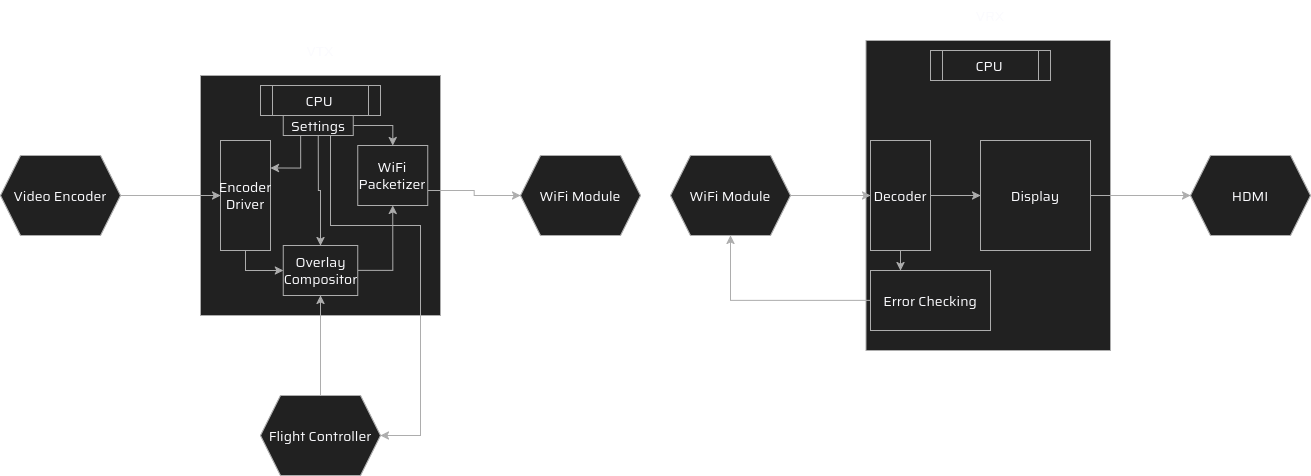

The diagram above was exported from draw.io. Its source (the exported page's mxGraphModel, read from the mxfile embedded in the PNG):
<mxGraphModel dx="2020" dy="2210" grid="1" gridSize="10" guides="1" tooltips="1" connect="1" arrows="1" fold="1" page="1" pageScale="1" pageWidth="850" pageHeight="1100" math="0" shadow="0" adaptiveColors="auto">
  <root>
    <mxCell id="0" />
    <mxCell id="1" parent="0" />
    <mxCell id="mBJBsPNpKxIj6poIT8Hk-2" parent="1" style="text;html=1;whiteSpace=wrap;strokeColor=none;fillColor=none;align=center;verticalAlign=middle;rounded=0;fontFamily=Saira;fontSource=https%3A%2F%2Ffonts.googleapis.com%2Fcss%3Ffamily%3DSaira;fontSize=14;fontColor=light-dark(default, #adadad);labelBackgroundColor=none;resizable=0;" value="VTX" vertex="1">
      <mxGeometry height="30" width="60" x="370" as="geometry" />
    </mxCell>
    <mxCell id="mBJBsPNpKxIj6poIT8Hk-3" parent="1" style="text;html=1;whiteSpace=wrap;strokeColor=none;fillColor=none;align=center;verticalAlign=middle;rounded=0;fontFamily=Saira;fontSource=https%3A%2F%2Ffonts.googleapis.com%2Fcss%3Ffamily%3DSaira;fontSize=14;fontColor=light-dark(default, #adadad);labelBackgroundColor=none;resizable=0;" value="VRX" vertex="1">
      <mxGeometry height="30" width="60" x="1040" y="-35" as="geometry" />
    </mxCell>
    <mxCell id="hMj55I8j5pP4-6a3sRIq-4" parent="1" style="whiteSpace=wrap;html=1;aspect=fixed;rounded=0;strokeColor=light-dark(#000000,#ADADAD);align=center;verticalAlign=middle;fontFamily=Saira;fontSource=https%3A%2F%2Ffonts.googleapis.com%2Fcss%3Ffamily%3DSaira;fontSize=14;fontColor=light-dark(default, #adadad);labelBackgroundColor=none;fillColor=light-dark(#000000,#212121);" value="&lt;div&gt;&lt;/div&gt;" vertex="1">
      <mxGeometry height="240" width="240" x="280" y="40" as="geometry" />
    </mxCell>
    <mxCell id="hMj55I8j5pP4-6a3sRIq-5" parent="1" style="shape=process;whiteSpace=wrap;html=1;backgroundOutline=1;rounded=0;strokeColor=light-dark(#000000,#ADADAD);align=center;verticalAlign=middle;fontFamily=Saira;fontSource=https%3A%2F%2Ffonts.googleapis.com%2Fcss%3Ffamily%3DSaira;fontSize=14;fontColor=light-dark(default, #adadad);labelBackgroundColor=none;fillColor=light-dark(#000000,#212121);" value="CPU" vertex="1">
      <mxGeometry height="30" width="120" x="340" y="50" as="geometry" />
    </mxCell>
    <mxCell id="hMj55I8j5pP4-6a3sRIq-10" edge="1" parent="1" source="hMj55I8j5pP4-6a3sRIq-7" style="edgeStyle=orthogonalEdgeStyle;shape=connector;rounded=0;orthogonalLoop=1;jettySize=auto;html=1;entryX=0;entryY=0.5;entryDx=0;entryDy=0;strokeColor=light-dark(#000000,#ADADAD);align=center;verticalAlign=middle;fontFamily=Saira;fontSource=https%3A%2F%2Ffonts.googleapis.com%2Fcss%3Ffamily%3DSaira;fontSize=14;fontColor=light-dark(default, #adadad);labelBackgroundColor=none;resizable=0;endArrow=classic;" target="hMj55I8j5pP4-6a3sRIq-9">
      <mxGeometry relative="1" as="geometry" />
    </mxCell>
    <mxCell id="hMj55I8j5pP4-6a3sRIq-7" parent="1" style="shape=hexagon;perimeter=hexagonPerimeter2;whiteSpace=wrap;html=1;fixedSize=1;rounded=0;strokeColor=light-dark(#000000,#ADADAD);align=center;verticalAlign=middle;fontFamily=Saira;fontSource=https%3A%2F%2Ffonts.googleapis.com%2Fcss%3Ffamily%3DSaira;fontSize=14;fontColor=light-dark(default, #adadad);labelBackgroundColor=none;fillColor=light-dark(#000000,#212121);" value="Video Encoder" vertex="1">
      <mxGeometry height="80" width="120" x="80" y="120" as="geometry" />
    </mxCell>
    <mxCell id="hMj55I8j5pP4-6a3sRIq-16" edge="1" parent="1" source="hMj55I8j5pP4-6a3sRIq-9" style="edgeStyle=orthogonalEdgeStyle;shape=connector;rounded=0;orthogonalLoop=1;jettySize=auto;html=1;exitX=0.5;exitY=1;exitDx=0;exitDy=0;strokeColor=light-dark(#000000,#ADADAD);align=center;verticalAlign=middle;fontFamily=Saira;fontSource=https%3A%2F%2Ffonts.googleapis.com%2Fcss%3Ffamily%3DSaira;fontSize=14;fontColor=light-dark(default, #adadad);labelBackgroundColor=none;resizable=0;endArrow=classic;" target="hMj55I8j5pP4-6a3sRIq-15">
      <mxGeometry relative="1" as="geometry" />
    </mxCell>
    <mxCell id="hMj55I8j5pP4-6a3sRIq-9" parent="1" style="rounded=0;whiteSpace=wrap;html=1;strokeColor=light-dark(#000000,#ADADAD);align=center;verticalAlign=middle;fontFamily=Saira;fontSource=https%3A%2F%2Ffonts.googleapis.com%2Fcss%3Ffamily%3DSaira;fontSize=14;fontColor=light-dark(default, #adadad);labelBackgroundColor=none;fillColor=light-dark(#000000,#212121);" value="&lt;div&gt;Encoder Driver&lt;/div&gt;" vertex="1">
      <mxGeometry height="110" width="50" x="300" y="105" as="geometry" />
    </mxCell>
    <mxCell id="hMj55I8j5pP4-6a3sRIq-26" edge="1" parent="1" source="hMj55I8j5pP4-6a3sRIq-15" style="edgeStyle=orthogonalEdgeStyle;shape=connector;rounded=0;orthogonalLoop=1;jettySize=auto;html=1;exitX=1;exitY=0.5;exitDx=0;exitDy=0;entryX=0.5;entryY=1;entryDx=0;entryDy=0;strokeColor=light-dark(#000000,#ADADAD);align=center;verticalAlign=middle;fontFamily=Saira;fontSource=https%3A%2F%2Ffonts.googleapis.com%2Fcss%3Ffamily%3DSaira;fontSize=14;fontColor=light-dark(default, #adadad);labelBackgroundColor=none;resizable=0;endArrow=classic;" target="hMj55I8j5pP4-6a3sRIq-24">
      <mxGeometry relative="1" as="geometry" />
    </mxCell>
    <mxCell id="hMj55I8j5pP4-6a3sRIq-15" parent="1" style="rounded=0;whiteSpace=wrap;html=1;strokeColor=light-dark(#000000,#ADADAD);align=center;verticalAlign=middle;fontFamily=Saira;fontSource=https%3A%2F%2Ffonts.googleapis.com%2Fcss%3Ffamily%3DSaira;fontSize=14;fontColor=light-dark(default, #adadad);labelBackgroundColor=none;fillColor=light-dark(#000000,#212121);" value="Overlay Compositor" vertex="1">
      <mxGeometry height="50" width="74.5" x="362.75" y="210" as="geometry" />
    </mxCell>
    <mxCell id="hMj55I8j5pP4-6a3sRIq-18" edge="1" parent="1" source="hMj55I8j5pP4-6a3sRIq-17" style="edgeStyle=orthogonalEdgeStyle;shape=connector;rounded=0;orthogonalLoop=1;jettySize=auto;html=1;exitX=0.5;exitY=0;exitDx=0;exitDy=0;entryX=0.5;entryY=1;entryDx=0;entryDy=0;strokeColor=light-dark(#000000,#ADADAD);align=center;verticalAlign=middle;fontFamily=Saira;fontSource=https%3A%2F%2Ffonts.googleapis.com%2Fcss%3Ffamily%3DSaira;fontSize=14;fontColor=light-dark(default, #adadad);labelBackgroundColor=none;resizable=0;endArrow=classic;" target="hMj55I8j5pP4-6a3sRIq-15">
      <mxGeometry relative="1" as="geometry" />
    </mxCell>
    <mxCell id="hMj55I8j5pP4-6a3sRIq-17" parent="1" style="shape=hexagon;perimeter=hexagonPerimeter2;whiteSpace=wrap;html=1;fixedSize=1;rounded=0;strokeColor=light-dark(#000000,#ADADAD);align=center;verticalAlign=middle;fontFamily=Saira;fontSource=https%3A%2F%2Ffonts.googleapis.com%2Fcss%3Ffamily%3DSaira;fontSize=14;fontColor=light-dark(default, #adadad);labelBackgroundColor=none;fillColor=light-dark(#000000,#212121);" value="Flight Controller" vertex="1">
      <mxGeometry height="80" width="120" x="340" y="360" as="geometry" />
    </mxCell>
    <mxCell id="hMj55I8j5pP4-6a3sRIq-20" edge="1" parent="1" source="hMj55I8j5pP4-6a3sRIq-19" style="edgeStyle=orthogonalEdgeStyle;shape=connector;rounded=0;orthogonalLoop=1;jettySize=auto;html=1;exitX=0.25;exitY=1;exitDx=0;exitDy=0;entryX=1;entryY=0.25;entryDx=0;entryDy=0;strokeColor=light-dark(#000000,#ADADAD);align=center;verticalAlign=middle;fontFamily=Saira;fontSource=https%3A%2F%2Ffonts.googleapis.com%2Fcss%3Ffamily%3DSaira;fontSize=14;fontColor=light-dark(default, #adadad);labelBackgroundColor=none;resizable=0;endArrow=classic;" target="hMj55I8j5pP4-6a3sRIq-9">
      <mxGeometry relative="1" as="geometry" />
    </mxCell>
    <mxCell id="hMj55I8j5pP4-6a3sRIq-21" edge="1" parent="1" source="hMj55I8j5pP4-6a3sRIq-19" style="edgeStyle=orthogonalEdgeStyle;shape=connector;rounded=0;orthogonalLoop=1;jettySize=auto;html=1;exitX=0.5;exitY=1;exitDx=0;exitDy=0;entryX=0.5;entryY=0;entryDx=0;entryDy=0;strokeColor=light-dark(#000000,#ADADAD);align=center;verticalAlign=middle;fontFamily=Saira;fontSource=https%3A%2F%2Ffonts.googleapis.com%2Fcss%3Ffamily%3DSaira;fontSize=14;fontColor=light-dark(default, #adadad);labelBackgroundColor=none;resizable=0;endArrow=classic;" target="hMj55I8j5pP4-6a3sRIq-15">
      <mxGeometry relative="1" as="geometry" />
    </mxCell>
    <mxCell id="hMj55I8j5pP4-6a3sRIq-22" edge="1" parent="1" source="hMj55I8j5pP4-6a3sRIq-19" style="edgeStyle=orthogonalEdgeStyle;shape=connector;rounded=0;orthogonalLoop=1;jettySize=auto;html=1;exitX=0.75;exitY=1;exitDx=0;exitDy=0;strokeColor=light-dark(#000000,#ADADAD);align=center;verticalAlign=middle;fontFamily=Saira;fontSource=https%3A%2F%2Ffonts.googleapis.com%2Fcss%3Ffamily%3DSaira;fontSize=14;fontColor=light-dark(default, #adadad);labelBackgroundColor=none;resizable=0;endArrow=classic;">
      <mxGeometry relative="1" as="geometry">
        <Array as="points">
          <mxPoint x="410" y="100" />
          <mxPoint x="410" y="190" />
          <mxPoint x="500" y="190" />
          <mxPoint x="500" y="400" />
        </Array>
        <mxPoint x="410" y="110" as="sourcePoint" />
        <mxPoint x="460" y="400" as="targetPoint" />
      </mxGeometry>
    </mxCell>
    <mxCell id="hMj55I8j5pP4-6a3sRIq-25" edge="1" parent="1" source="hMj55I8j5pP4-6a3sRIq-19" style="edgeStyle=orthogonalEdgeStyle;shape=connector;rounded=0;orthogonalLoop=1;jettySize=auto;html=1;exitX=1;exitY=0.5;exitDx=0;exitDy=0;strokeColor=light-dark(#000000,#ADADAD);align=center;verticalAlign=middle;fontFamily=Saira;fontSource=https%3A%2F%2Ffonts.googleapis.com%2Fcss%3Ffamily%3DSaira;fontSize=14;fontColor=light-dark(default, #adadad);labelBackgroundColor=none;resizable=0;endArrow=classic;" target="hMj55I8j5pP4-6a3sRIq-24">
      <mxGeometry relative="1" as="geometry" />
    </mxCell>
    <mxCell id="hMj55I8j5pP4-6a3sRIq-19" parent="1" style="rounded=0;whiteSpace=wrap;html=1;strokeColor=light-dark(#000000,#ADADAD);align=center;verticalAlign=middle;fontFamily=Saira;fontSource=https%3A%2F%2Ffonts.googleapis.com%2Fcss%3Ffamily%3DSaira;fontSize=14;fontColor=light-dark(default, #adadad);labelBackgroundColor=none;fillColor=light-dark(#000000,#212121);" value="Settings" vertex="1">
      <mxGeometry height="20" width="70" x="362.75" y="80" as="geometry" />
    </mxCell>
    <mxCell id="hMj55I8j5pP4-6a3sRIq-28" edge="1" parent="1" source="hMj55I8j5pP4-6a3sRIq-24" style="edgeStyle=orthogonalEdgeStyle;shape=connector;rounded=0;orthogonalLoop=1;jettySize=auto;html=1;exitX=1;exitY=0.75;exitDx=0;exitDy=0;entryX=0;entryY=0.5;entryDx=0;entryDy=0;strokeColor=light-dark(#000000,#ADADAD);align=center;verticalAlign=middle;fontFamily=Saira;fontSource=https%3A%2F%2Ffonts.googleapis.com%2Fcss%3Ffamily%3DSaira;fontSize=14;fontColor=light-dark(default, #adadad);labelBackgroundColor=none;resizable=0;endArrow=classic;" target="hMj55I8j5pP4-6a3sRIq-27">
      <mxGeometry relative="1" as="geometry" />
    </mxCell>
    <mxCell id="hMj55I8j5pP4-6a3sRIq-24" parent="1" style="rounded=0;whiteSpace=wrap;html=1;strokeColor=light-dark(#000000,#ADADAD);align=center;verticalAlign=middle;fontFamily=Saira;fontSource=https%3A%2F%2Ffonts.googleapis.com%2Fcss%3Ffamily%3DSaira;fontSize=14;fontColor=light-dark(default, #adadad);labelBackgroundColor=none;fillColor=light-dark(#000000,#212121);" value="WiFi Packetizer" vertex="1">
      <mxGeometry height="60" width="70" x="437.25" y="110" as="geometry" />
    </mxCell>
    <mxCell id="hMj55I8j5pP4-6a3sRIq-27" parent="1" style="shape=hexagon;perimeter=hexagonPerimeter2;whiteSpace=wrap;html=1;fixedSize=1;rounded=0;strokeColor=light-dark(#000000,#ADADAD);align=center;verticalAlign=middle;fontFamily=Saira;fontSource=https%3A%2F%2Ffonts.googleapis.com%2Fcss%3Ffamily%3DSaira;fontSize=14;fontColor=light-dark(default, #adadad);labelBackgroundColor=none;fillColor=light-dark(#000000,#212121);" value="WiFi Module" vertex="1">
      <mxGeometry height="80" width="120" x="600" y="120" as="geometry" />
    </mxCell>
    <mxCell id="hMj55I8j5pP4-6a3sRIq-29" parent="1" style="rounded=0;whiteSpace=wrap;html=1;strokeColor=light-dark(#000000,#ADADAD);align=center;verticalAlign=middle;fontFamily=Saira;fontSource=https%3A%2F%2Ffonts.googleapis.com%2Fcss%3Ffamily%3DSaira;fontSize=14;fontColor=light-dark(default, #adadad);labelBackgroundColor=none;fillColor=light-dark(#000000,#212121);" value="" vertex="1">
      <mxGeometry height="310" width="244.5" x="945.5" y="5" as="geometry" />
    </mxCell>
    <mxCell id="hMj55I8j5pP4-6a3sRIq-31" parent="1" style="shape=process;whiteSpace=wrap;html=1;backgroundOutline=1;rounded=0;strokeColor=light-dark(#000000,#ADADAD);align=center;verticalAlign=middle;fontFamily=Saira;fontSource=https%3A%2F%2Ffonts.googleapis.com%2Fcss%3Ffamily%3DSaira;fontSize=14;fontColor=light-dark(default, #adadad);labelBackgroundColor=none;fillColor=light-dark(#000000,#212121);" value="CPU" vertex="1">
      <mxGeometry height="30" width="120" x="1010" y="15" as="geometry" />
    </mxCell>
    <mxCell id="hMj55I8j5pP4-6a3sRIq-34" edge="1" parent="1" source="hMj55I8j5pP4-6a3sRIq-32" style="edgeStyle=orthogonalEdgeStyle;shape=connector;rounded=0;orthogonalLoop=1;jettySize=auto;html=1;exitX=1;exitY=0.5;exitDx=0;exitDy=0;strokeColor=light-dark(#000000,#ADADAD);align=center;verticalAlign=middle;fontFamily=Saira;fontSource=https%3A%2F%2Ffonts.googleapis.com%2Fcss%3Ffamily%3DSaira;fontSize=14;fontColor=light-dark(default, #adadad);labelBackgroundColor=none;resizable=0;endArrow=classic;" target="hMj55I8j5pP4-6a3sRIq-33">
      <mxGeometry relative="1" as="geometry" />
    </mxCell>
    <mxCell id="hMj55I8j5pP4-6a3sRIq-32" parent="1" style="shape=hexagon;perimeter=hexagonPerimeter2;whiteSpace=wrap;html=1;fixedSize=1;rounded=0;strokeColor=light-dark(#000000,#ADADAD);align=center;verticalAlign=middle;fontFamily=Saira;fontSource=https%3A%2F%2Ffonts.googleapis.com%2Fcss%3Ffamily%3DSaira;fontSize=14;fontColor=light-dark(default, #adadad);labelBackgroundColor=none;fillColor=light-dark(#000000,#212121);" value="WiFi Module" vertex="1">
      <mxGeometry height="80" width="120" x="750" y="120" as="geometry" />
    </mxCell>
    <mxCell id="hMj55I8j5pP4-6a3sRIq-36" edge="1" parent="1" source="hMj55I8j5pP4-6a3sRIq-33" style="edgeStyle=orthogonalEdgeStyle;shape=connector;rounded=0;orthogonalLoop=1;jettySize=auto;html=1;entryX=0.25;entryY=0;entryDx=0;entryDy=0;strokeColor=light-dark(#000000,#ADADAD);align=center;verticalAlign=middle;fontFamily=Saira;fontSource=https%3A%2F%2Ffonts.googleapis.com%2Fcss%3Ffamily%3DSaira;fontSize=14;fontColor=light-dark(default, #adadad);labelBackgroundColor=none;resizable=0;endArrow=classic;" target="hMj55I8j5pP4-6a3sRIq-35">
      <mxGeometry relative="1" as="geometry" />
    </mxCell>
    <mxCell id="hMj55I8j5pP4-6a3sRIq-40" edge="1" parent="1" source="hMj55I8j5pP4-6a3sRIq-33" style="edgeStyle=orthogonalEdgeStyle;shape=connector;rounded=0;orthogonalLoop=1;jettySize=auto;html=1;exitX=1;exitY=0.5;exitDx=0;exitDy=0;entryX=0;entryY=0.5;entryDx=0;entryDy=0;strokeColor=light-dark(#000000,#ADADAD);align=center;verticalAlign=middle;fontFamily=Saira;fontSource=https%3A%2F%2Ffonts.googleapis.com%2Fcss%3Ffamily%3DSaira;fontSize=14;fontColor=light-dark(default, #adadad);labelBackgroundColor=none;resizable=0;endArrow=classic;" target="hMj55I8j5pP4-6a3sRIq-38">
      <mxGeometry relative="1" as="geometry" />
    </mxCell>
    <mxCell id="hMj55I8j5pP4-6a3sRIq-33" parent="1" style="rounded=0;whiteSpace=wrap;html=1;strokeColor=light-dark(#000000,#ADADAD);align=center;verticalAlign=middle;fontFamily=Saira;fontSource=https%3A%2F%2Ffonts.googleapis.com%2Fcss%3Ffamily%3DSaira;fontSize=14;fontColor=light-dark(default, #adadad);labelBackgroundColor=none;fillColor=light-dark(#000000,#212121);" value="Decoder" vertex="1">
      <mxGeometry height="110" width="60" x="950" y="105" as="geometry" />
    </mxCell>
    <mxCell id="hMj55I8j5pP4-6a3sRIq-37" edge="1" parent="1" source="hMj55I8j5pP4-6a3sRIq-35" style="edgeStyle=orthogonalEdgeStyle;shape=connector;rounded=0;orthogonalLoop=1;jettySize=auto;html=1;entryX=0.5;entryY=1;entryDx=0;entryDy=0;strokeColor=light-dark(#000000,#ADADAD);align=center;verticalAlign=middle;fontFamily=Saira;fontSource=https%3A%2F%2Ffonts.googleapis.com%2Fcss%3Ffamily%3DSaira;fontSize=14;fontColor=light-dark(default, #adadad);labelBackgroundColor=none;resizable=0;endArrow=classic;" target="hMj55I8j5pP4-6a3sRIq-32">
      <mxGeometry relative="1" as="geometry" />
    </mxCell>
    <mxCell id="hMj55I8j5pP4-6a3sRIq-35" parent="1" style="rounded=0;whiteSpace=wrap;html=1;strokeColor=light-dark(#000000,#ADADAD);align=center;verticalAlign=middle;fontFamily=Saira;fontSource=https%3A%2F%2Ffonts.googleapis.com%2Fcss%3Ffamily%3DSaira;fontSize=14;fontColor=light-dark(default, #adadad);labelBackgroundColor=none;fillColor=light-dark(#000000,#212121);" value="Error Checking" vertex="1">
      <mxGeometry height="60" width="120" x="950" y="235" as="geometry" />
    </mxCell>
    <mxCell id="hMj55I8j5pP4-6a3sRIq-42" edge="1" parent="1" source="hMj55I8j5pP4-6a3sRIq-38" style="edgeStyle=orthogonalEdgeStyle;shape=connector;rounded=0;orthogonalLoop=1;jettySize=auto;html=1;exitX=1;exitY=0.5;exitDx=0;exitDy=0;entryX=0;entryY=0.5;entryDx=0;entryDy=0;strokeColor=light-dark(#000000,#ADADAD);align=center;verticalAlign=middle;fontFamily=Saira;fontSource=https%3A%2F%2Ffonts.googleapis.com%2Fcss%3Ffamily%3DSaira;fontSize=14;fontColor=light-dark(default, #adadad);labelBackgroundColor=none;resizable=0;endArrow=classic;" target="hMj55I8j5pP4-6a3sRIq-41">
      <mxGeometry relative="1" as="geometry" />
    </mxCell>
    <mxCell id="hMj55I8j5pP4-6a3sRIq-38" parent="1" style="rounded=0;whiteSpace=wrap;html=1;strokeColor=light-dark(#000000,#ADADAD);align=center;verticalAlign=middle;fontFamily=Saira;fontSource=https%3A%2F%2Ffonts.googleapis.com%2Fcss%3Ffamily%3DSaira;fontSize=14;fontColor=light-dark(default, #adadad);labelBackgroundColor=none;fillColor=light-dark(#000000,#212121);" value="Display" vertex="1">
      <mxGeometry height="110" width="110" x="1060" y="105" as="geometry" />
    </mxCell>
    <mxCell id="hMj55I8j5pP4-6a3sRIq-41" parent="1" style="shape=hexagon;perimeter=hexagonPerimeter2;whiteSpace=wrap;html=1;fixedSize=1;rounded=0;strokeColor=light-dark(#000000,#ADADAD);align=center;verticalAlign=middle;fontFamily=Saira;fontSource=https%3A%2F%2Ffonts.googleapis.com%2Fcss%3Ffamily%3DSaira;fontSize=14;fontColor=light-dark(default, #adadad);labelBackgroundColor=none;fillColor=light-dark(#000000,#212121);" value="HDMI" vertex="1">
      <mxGeometry height="80" width="120" x="1270" y="120" as="geometry" />
    </mxCell>
  </root>
</mxGraphModel>